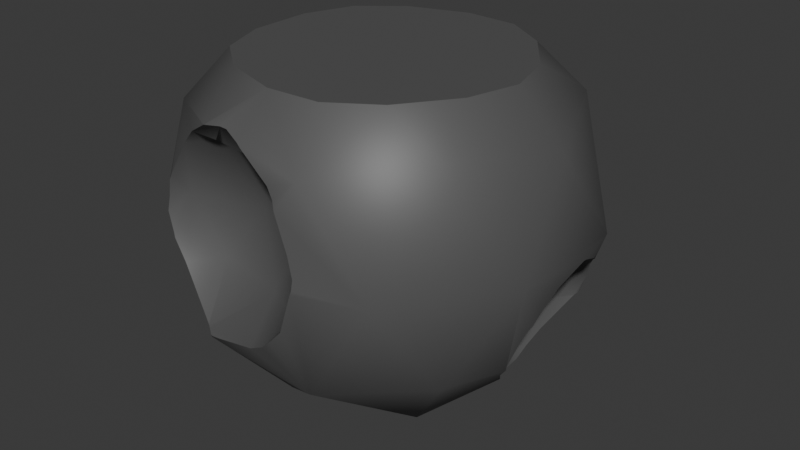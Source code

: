 # Source: asteroid_platform.blend  (saved by Blender 5.0.119; exported with 4.5.12 LTS)
import bpy
from mathutils import Matrix  # noqa: F401  (used for matrix-valued properties, if any)

bpy.ops.wm.read_factory_settings(use_empty=True)
scene = bpy.context.scene
scene.name = 'Scene'

# ---- collections
col_collection = bpy.data.collections.new('Collection'); scene.collection.children.link(col_collection)

# ---- materials (node trees are filled in below, after node groups)
mat_material_001 = bpy.data.materials.new('Material.001')

# ---- node groups
ng_smooth_by_angle = bpy.data.node_groups.new('Smooth by Angle', 'GeometryNodeTree')
_s = ng_smooth_by_angle.interface.new_socket(name='Mesh', in_out='OUTPUT', socket_type='NodeSocketGeometry')
_s = ng_smooth_by_angle.interface.new_socket(name='Mesh', in_out='INPUT', socket_type='NodeSocketGeometry')
_s = ng_smooth_by_angle.interface.new_socket(name='Angle', in_out='INPUT', socket_type='NodeSocketFloat')
_s.subtype = 'ANGLE'
_s.default_value = 0.5236
_s.min_value = 0.0
_s.max_value = 3.142
_s.description = 'Maximum face angle for smooth edges'
_s = ng_smooth_by_angle.interface.new_socket(name='Ignore Sharpness', in_out='INPUT', socket_type='NodeSocketBool')
_s.force_non_field = True
ng_smooth_by_angle.is_modifier = True
_N = ng_smooth_by_angle.nodes; _L = ng_smooth_by_angle.links
n0 = _N.new('GeometryNodeSetShadeSmooth'); n0.name = 'Set Shade Smooth'; n0.location = (120, -80)
n0.domain = 'EDGE'
n1 = _N.new('GeometryNodeSetShadeSmooth'); n1.name = 'Set Shade Smooth.001'; n1.location = (300, -80)
n2 = _N.new('NodeGroupOutput'); n2.name = 'Group Output'; n2.location = (480, -80)
n3 = _N.new('GeometryNodeInputMeshEdgeAngle'); n3.name = 'Edge Angle'; n3.location = (-440, -240)
n4 = _N.new('NodeGroupInput'); n4.name = 'Group Input'; n4.location = (-80, -80)
n5 = _N.new('GeometryNodeInputEdgeSmooth'); n5.name = 'Is Edge Smooth'; n5.location = (-260, -120)
n6 = _N.new('GeometryNodeInputShadeSmooth'); n6.name = 'Is Shade Smooth'; n6.location = (-440, -397)
n7 = _N.new('FunctionNodeCompare'); n7.name = 'Compare'; n7.location = (-260, -260)
n7.operation = 'LESS_EQUAL'
n7.inputs[6].default_value = (0.0, 0.0, 0.0, 0.0)
n7.inputs[7].default_value = (0.0, 0.0, 0.0, 0.0)
n8 = _N.new('FunctionNodeBooleanMath'); n8.name = 'Boolean Math.001'; n8.location = (-80, -260)
n9 = _N.new('NodeGroupInput'); n9.name = 'Group Input.001'; n9.location = (-440, -329)
n10 = _N.new('NodeGroupInput'); n10.name = 'Group Input.002'; n10.location = (-259, -189)
n11 = _N.new('FunctionNodeBooleanMath'); n11.name = 'Boolean Math'; n11.location = (-80, -149)
n11.operation = 'OR'
n12 = _N.new('FunctionNodeBooleanMath'); n12.name = 'Boolean Math.002'; n12.location = (-260, -380)
n12.operation = 'OR'
n13 = _N.new('NodeGroupInput'); n13.name = 'Group Input.003'; n13.location = (-440, -460)
_L.new(n3.outputs[0], n7.inputs[0])
_L.new(n1.outputs[0], n2.inputs[0])
_L.new(n9.outputs[1], n7.inputs[1])
_L.new(n7.outputs[0], n8.inputs[0])
_L.new(n4.outputs[0], n0.inputs[0])
_L.new(n0.outputs[0], n1.inputs[0])
_L.new(n8.outputs[0], n0.inputs[2])
_L.new(n10.outputs[2], n11.inputs[1])
_L.new(n5.outputs[0], n11.inputs[0])
_L.new(n11.outputs[0], n0.inputs[1])
_L.new(n13.outputs[2], n12.inputs[1])
_L.new(n6.outputs[0], n12.inputs[0])
_L.new(n12.outputs[0], n8.inputs[1])
n2.is_active_output = True

# ---- material node trees
mat_material_001.use_nodes = True; mat_material_001.node_tree.nodes.clear()
_N = mat_material_001.node_tree.nodes; _L = mat_material_001.node_tree.links
n0 = _N.new('ShaderNodeBsdfPrincipled'); n0.name = 'Principled BSDF'; n0.location = (-200, 100)
n0.inputs[0].default_value = (0.09749, 0.09749, 0.09749, 1.0)
n1 = _N.new('ShaderNodeOutputMaterial'); n1.name = 'Material Output'; n1.location = (200, 100)
_L.new(n0.outputs[0], n1.inputs[0])
n1.is_active_output = True

# ---- world
world_world = bpy.data.worlds.new('World'); scene.world = world_world
world_world.use_nodes = True; world_world.node_tree.nodes.clear()
_N = world_world.node_tree.nodes; _L = world_world.node_tree.links
n0 = _N.new('ShaderNodeOutputWorld'); n0.name = 'World Output'; n0.location = (200, 100)
n1 = _N.new('ShaderNodeBackground'); n1.name = 'Background'; n1.location = (-200, 100)
n1.inputs[0].default_value = (0.05088, 0.05088, 0.05088, 1.0)
_L.new(n1.outputs[0], n0.inputs[0])
n0.is_active_output = True
world_world.color = (0.05088, 0.05088, 0.05088)
world_world.sun_shadow_jitter_overblur = 0.0

# ---- meshes
me_icosphere_004 = bpy.data.meshes.new('Icosphere.004')
me_icosphere_004.from_pydata([(0.0, 0.0, -1.0), (-0.7327, -0.2451, -0.2377), (0.7236, -0.5257, -0.4472), (-0.2764, -0.8506, -0.4472), (-0.2764, 0.8506, -0.4472), (-0.7327, 0.3682, -0.2377), (0.7236, 0.5257, -0.4472), (0.2764, -0.8506, 0.4472), (-0.7236, -0.5257, 0.4472), (-0.7236, 0.5257, 0.4472), (0.2764, 0.8506, 0.4472), (0.8944, 0.0, 0.4472), (-0.6331, 0.06155, 0.2839), (-0.1625, -0.5, -0.8507), (0.4253, -0.309, -0.8507), (0.2629, -0.809, -0.5257), (-0.6586, 0.06155, -0.2835), (0.4253, 0.309, -0.8507), (-0.5257, 0.0, -0.8507), (-0.6882, -0.5, -0.5257), (-0.1625, 0.5, -0.8507), (-0.6882, 0.5, -0.5257), (0.2629, 0.809, -0.5257), (-0.6001, -0.1187, 0.02311), (0.9511, -0.309, 0.0), (0.9511, 0.309, 0.0), (-0.6001, 0.2418, 0.02311), (-0.8119, -0.4103, 0.02311), (0.5878, -0.809, 0.0), (-0.5878, 0.809, 0.0), (0.5878, 0.809, 0.0), (0.0, 1.0, 0.0), (0.6882, -0.5, 0.5257), (-0.7534, -0.2301, 0.3297), (-0.8506, 0.0, 0.5257), (-0.2629, 0.809, 0.5257), (-0.7534, 0.3532, 0.3297), (0.6882, 0.5, 0.5257), (-0.4071, -0.6124, -0.198), (0.1761, -0.8019, -0.198), (-0.08472, -0.6124, 0.3237), (-0.0926, -0.6366, -0.2438), (-0.5887, -0.6366, 0.06284), (0.0969, -0.6366, 0.06284), (-0.2459, -0.5253, 0.06284), (-0.3992, -0.6366, 0.3695), (0.1555, -0.8169, 0.3695), (0.5899, 0.1628, -0.6511), (0.6588, -0.04932, -0.2903), (0.6588, 0.3748, -0.2903), (0.567, 0.0381, -0.4707), (0.7136, -0.1636, -0.4707), (0.7136, 0.4891, -0.4707), (0.567, 0.2874, -0.4707), (0.8447, -0.1636, -0.2587), (0.6075, 0.1628, -0.2587), (0.7791, 0.0381, -0.1276), (0.7791, 0.2874, -0.1276), (0.7661, -0.1706, -0.5461), (0.7171, -0.09702, -0.6278), (0.8048, -0.1897, -0.4974), (0.8127, -0.1958, -0.4707), (0.9021, -0.1584, -0.2562), (0.8729, -0.1842, -0.3153), (0.8958, -0.1676, -0.2661), (-0.2707, -0.8537, -0.438), (-0.2258, -0.8542, -0.4333), (0.1386, -0.8993, -0.2772), (0.07033, -0.8787, -0.3411), (-0.0189, -0.8635, -0.3912), (-0.8684, -0.3691, -0.1653), (-0.8519, -0.3184, -0.258), (-0.8801, -0.03482, -0.4527), (-0.8652, -0.08856, -0.4414), (-0.8554, -0.156, -0.4036), (-0.2828, -0.8498, -0.438), (0.773, 0.4787, -0.3502), (0.7989, 0.461, -0.2664), (0.8521, 0.4033, -0.1945), (0.8264, 0.4328, -0.2221), (-0.2631, -0.8082, 0.5263), (-0.2651, -0.8076, 0.5254), (-0.2618, -0.8082, 0.5266), (-0.1808, -0.7954, 0.5364), (-0.03731, -0.8264, 0.4929), (-0.06428, -0.8169, 0.5053), (-0.1442, -0.7954, 0.5342), (-0.8386, 0.06155, 0.5088), (-0.8431, 0.04601, 0.5091), (-0.8318, 0.1117, 0.4867), (-0.8552, 0.01386, 0.5022), (-0.8077, 0.3994, 0.3194), (-0.8192, 0.4347, 0.2594), (-0.8058, 0.3532, 0.3621), (-0.8579, -0.02242, 0.4876), (-0.8355, -0.2301, 0.3805), (-0.8385, -0.3026, 0.3135), (-0.8667, -0.3894, 0.1658), (-0.6235, -0.7092, 0.1773), (-0.6327, -0.7154, 0.1478), (-0.4307, -0.7334, 0.4323), (-0.5172, -0.7092, 0.3494), (0.181, -0.8788, 0.3597), (0.1403, -0.8637, 0.3999), (0.1995, -0.8922, 0.3228), (-0.8005, 0.4984, 0.08273), (-0.7982, 0.5145, 0.02311), (-0.8018, 0.5145, 0.0), (-0.8182, 0.4055, -0.2657), (-0.8129, 0.4175, -0.2514), (-0.8013, 0.5113, -0.01183), (-0.8801, 0.03482, -0.4527), (-0.8369, 0.1911, -0.4197), (-0.8204, 0.3045, -0.3563), (-0.6435, -0.7324, 0.0), (-0.646, -0.7154, 0.06284), (-0.8588, -0.4166, 0.09038), (-0.862, -0.4266, 0.02311), (-0.8677, -0.4238, 0.0), (-0.6114, -0.7363, -0.1237), (-0.6198, -0.7324, -0.1), (-0.8633, -0.4103, -0.06001), (-0.5527, -0.7363, -0.2258), (-0.3194, -0.8238, -0.4333), (-0.3431, -0.8094, -0.4247), (-0.3355, -0.8131, -0.4294), (0.2617, -0.8941, 0.157), (0.2848, -0.9054, 0.01564), (0.2801, -0.909, 0.0), (0.287, -0.8984, 0.06284), (0.1982, -0.8931, -0.2116), (0.9114, -0.1151, -0.2077), (0.9267, -0.009853, -0.1276), (0.9373, 0.1725, -0.07204), (0.9322, 0.2509, -0.0988), (0.9373, 0.153, -0.07204), (0.8993, 0.3265, -0.1276), (0.7436, 0.4891, -0.4222), (0.7319, 0.4914, -0.4524), (-0.8856, 0.0, -0.4569), (0.6248, 0.2475, -0.6645), (0.6292, 0.1628, -0.6942), (0.63, 0.1603, -0.6943), (0.7152, 0.4896, -0.4707), (0.7143, 0.4892, -0.4718), (0.7129, 0.4871, -0.4742), (0.6382, 0.3391, -0.6131), (0.6544, 0.006447, -0.6757), (0.6779, -0.05369, -0.6577), (0.6653, -0.03331, -0.6673), (0.4266, -0.5, 0.6874), (0.2086, -0.6419, 0.6874), (-0.3437, -0.5602, 0.6874), (-0.546, -0.3967, 0.6874), (-0.639, 0.1538, 0.6874), (-0.546, 0.3967, 0.6874), (-0.05123, 0.6552, 0.6874), (0.2086, 0.6419, 0.6874), (0.6074, 0.2512, 0.6874), (0.6749, 0.0, 0.6874), (0.4266, 0.5, 0.6874), (-0.3437, 0.5602, 0.6874), (-0.639, -0.1538, 0.6874), (-0.05123, -0.6552, 0.6874), (0.6074, -0.2512, 0.6874)], [], [(0, 14, 13), (58, 60, 2, 14, 59), (18, 0, 13), (20, 0, 18), (20, 17, 0), (64, 62, 24, 2, 60, 61, 63), (66, 65, 3, 15, 67, 68, 69), (73, 72, 19, 70, 71, 74), (29, 4, 21), (30, 6, 22), (28, 2, 24), (3, 65, 75), (29, 31, 4), (76, 6, 30, 25, 78, 79, 77), (7, 32, 150, 151), (153, 8, 81, 80, 152), (9, 34, 154, 155), (10, 35, 156, 157), (159, 11, 37, 158), (158, 37, 160), (10, 157, 160, 37), (156, 35, 161), (161, 35, 9, 155), (34, 162, 154), (34, 8, 153, 162), (80, 82, 163, 152), (82, 83, 86, 85, 84, 7, 151, 163), (150, 32, 164), (164, 32, 11, 159), (11, 25, 37), (37, 25, 30), (10, 37, 30), (35, 10, 31), (35, 31, 29), (9, 35, 29), (88, 90, 34, 9, 92, 91, 93, 89, 87), (90, 94, 34), (96, 97, 8, 34, 94, 95), (100, 81, 8, 99, 98, 101), (102, 104, 7, 84, 103), (7, 28, 32), (32, 28, 24), (32, 24, 11), (10, 30, 31), (31, 30, 22), (31, 22, 4), (105, 92, 9, 29, 107, 106), (107, 29, 21, 108, 109, 110), (113, 108, 21, 111, 112), (117, 118, 114, 115, 99, 8, 97, 116), (120, 114, 118, 121, 70, 19, 119), (122, 119, 19, 3, 75, 123, 125, 124), (127, 128, 28, 7, 104, 126, 129), (130, 67, 15, 28, 128), (28, 15, 2), (11, 24, 25), (133, 134, 25, 24, 62, 131, 132, 135), (137, 138, 6, 76), (25, 134, 136, 78), (22, 6, 17), (22, 17, 20), (4, 22, 20), (4, 20, 21), (21, 20, 18), (21, 18, 139, 111), (18, 19, 72, 139), (18, 13, 19), (19, 13, 3), (141, 142, 17, 6, 138, 143, 144, 145, 146, 140), (148, 59, 14, 17, 142, 147, 149), (0, 17, 14), (3, 13, 15), (13, 14, 15), (14, 2, 15), (1, 16, 73, 74), (23, 16, 1), (5, 110, 109), (27, 23, 1), (106, 107, 110, 5, 26), (95, 33, 96), (36, 12, 87, 89), (93, 36, 89), (91, 36, 93), (94, 90, 88, 33, 95), (12, 33, 88, 87), (12, 36, 26), (106, 26, 36, 105), (105, 36, 91, 92), (96, 33, 27, 116, 97), (33, 23, 27), (33, 12, 23), (116, 27, 117), (27, 121, 118, 117), (71, 70, 121, 27, 1), (12, 26, 23), (23, 26, 16), (26, 5, 16), (5, 109, 108, 113), (16, 5, 113, 112), (111, 139, 72, 73, 16, 112), (74, 71, 1), (65, 66, 123, 75), (119, 122, 38, 42, 120), (43, 41, 39), (42, 38, 44), (43, 39, 127, 129), (83, 45, 40, 86), (103, 46, 102), (85, 46, 103, 84), (85, 86, 40, 46), (82, 80, 81, 100, 45, 83), (100, 101, 45), (102, 46, 126, 104), (46, 43, 129, 126), (40, 43, 46), (45, 44, 40), (45, 42, 44), (42, 45, 101, 98), (40, 44, 43), (44, 41, 43), (44, 38, 41), (115, 42, 98, 99), (42, 115, 114, 120), (39, 130, 128, 127), (68, 39, 41, 69), (125, 123, 66, 69, 41), (125, 41, 38, 124), (124, 38, 122), (39, 68, 67, 130), (50, 149, 147, 47), (144, 52, 145), (51, 61, 60, 58), (50, 47, 53), (52, 144, 143), (56, 54, 48), (57, 55, 49), (134, 133, 57, 136), (136, 57, 79, 78), (49, 77, 79, 57), (135, 56, 57, 133), (55, 57, 56), (56, 48, 55), (56, 135, 132), (56, 132, 131, 54), (54, 131, 62, 64), (52, 143, 138, 137), (137, 76, 77, 49, 52), (55, 53, 49), (55, 50, 53), (48, 50, 55), (48, 54, 51), (51, 54, 63, 61), (54, 64, 63), (49, 53, 52), (145, 52, 53, 146), (146, 53, 47, 140), (48, 51, 50), (149, 50, 51, 148), (51, 58, 59, 148), (140, 47, 141), (141, 47, 147, 142), (155, 154, 162, 153, 152, 163, 151, 150, 164, 159, 158, 160, 157, 156, 161)])
me_icosphere_004.polygons.foreach_set('use_smooth', [True] * 162)
_uv = me_icosphere_004.uv_layers.new(name='UVMap')
_uv.uv.foreach_set('vector', [0.1818, 0.0, 0.2273, 0.07873, 0.1364, 0.07873, 0.3351, 0.1477, 0.3308, 0.1575, 0.2727, 0.1575, 0.3182, 0.07873, 0.3494, 0.1327, 0.8636, 0.07873, 0.9091, 0.0, 0.9545, 0.07873, 0.6818, 0.07873, 0.7273, 0.0, 0.7727, 0.07873, 0.5909, 0.07873, 0.5, 0.07873, 0.5455, 0.0, 0.3386, 0.196, 0.3403, 0.1978, 0.3182, 0.2362, 0.2727, 0.1575, 0.3308, 0.1575, 0.3302, 0.1617, 0.3348, 0.1875, 0.09939, 0.1609, 0.09185, 0.1591, 0.09091, 0.1575, 0.1818, 0.1575, 0.1603, 0.1947, 0.149, 0.1828, 0.1341, 0.1726, 0.8339, 0.1606, 0.8245, 0.1575, 0.9091, 0.1575, 0.8779, 0.2114, 0.8709, 0.1954, 0.8451, 0.1683, 0.6818, 0.2362, 0.6364, 0.1575, 0.7273, 0.1575, 0.5, 0.2362, 0.4545, 0.1575, 0.5455, 0.1575, 0.2273, 0.2362, 0.2727, 0.1575, 0.3182, 0.2362, 0.09091, 0.1575, 0.09185, 0.1591, 0.08997, 0.1591, 0.6818, 0.2362, 0.5909, 0.2362, 0.6364, 0.1575, 0.4447, 0.1745, 0.4545, 0.1575, 0.5, 0.2362, 0.4091, 0.2362, 0.4289, 0.2019, 0.4346, 0.1971, 0.4403, 0.1893, 0.1818, 0.3149, 0.2727, 0.3149, 0.2501, 0.3541, 0.2089, 0.3618, 0.02706, 0.3618, 0.0, 0.3149, 0.09046, 0.3149, 0.09084, 0.315, 0.06829, 0.3541, 0.7273, 0.3149, 0.8182, 0.3149, 0.7956, 0.3541, 0.7543, 0.3618, 0.5455, 0.3149, 0.6364, 0.3149, 0.6137, 0.3541, 0.5725, 0.3618, 0.3907, 0.3618, 0.3636, 0.3149, 0.4545, 0.3149, 0.4319, 0.3541, 0.4319, 0.3541, 0.4545, 0.3149, 0.4772, 0.3541, 0.5455, 0.3149, 0.5184, 0.3618, 0.4772, 0.3541, 0.4545, 0.3149, 0.6137, 0.3541, 0.6364, 0.3149, 0.659, 0.3541, 0.659, 0.3541, 0.6364, 0.3149, 0.7273, 0.3149, 0.7002, 0.3618, 0.8182, 0.3149, 0.8408, 0.3541, 0.7956, 0.3541, 0.8182, 0.3149, 0.9091, 0.3149, 0.882, 0.3618, 0.8408, 0.3541, 0.09084, 0.315, 0.09103, 0.3151, 0.1135, 0.3541, 0.06829, 0.3541, 0.09103, 0.3151, 0.1032, 0.3195, 0.1092, 0.3202, 0.1238, 0.3166, 0.1289, 0.3149, 0.1818, 0.3149, 0.1548, 0.3618, 0.1135, 0.3541, 0.2501, 0.3541, 0.2727, 0.3149, 0.2953, 0.3541, 0.2953, 0.3541, 0.2727, 0.3149, 0.3636, 0.3149, 0.3366, 0.3618, 0.3636, 0.3149, 0.4091, 0.2362, 0.4545, 0.3149, 0.4545, 0.3149, 0.4091, 0.2362, 0.5, 0.2362, 0.5455, 0.3149, 0.4545, 0.3149, 0.5, 0.2362, 0.6364, 0.3149, 0.5455, 0.3149, 0.5909, 0.2362, 0.6364, 0.3149, 0.5909, 0.2362, 0.6818, 0.2362, 0.7273, 0.3149, 0.6364, 0.3149, 0.6818, 0.2362, 0.8104, 0.3133, 0.8161, 0.3114, 0.8182, 0.3149, 0.7273, 0.3149, 0.7464, 0.2818, 0.7516, 0.2908, 0.759, 0.2967, 0.7992, 0.3112, 0.8077, 0.3137, 0.8161, 0.3114, 0.8215, 0.3092, 0.8182, 0.3149, 0.8677, 0.2875, 0.8805, 0.2654, 0.9091, 0.3149, 0.8182, 0.3149, 0.8215, 0.3092, 0.8561, 0.2967, 0.06037, 0.3041, 0.09046, 0.3149, 0.0, 0.3149, 0.03043, 0.2622, 0.03113, 0.2669, 0.04601, 0.2927, 0.166, 0.2986, 0.1692, 0.293, 0.1818, 0.3149, 0.1289, 0.3149, 0.159, 0.3041, 0.1818, 0.3149, 0.2273, 0.2362, 0.2727, 0.3149, 0.2727, 0.3149, 0.2273, 0.2362, 0.3182, 0.2362, 0.2727, 0.3149, 0.3182, 0.2362, 0.3636, 0.3149, 0.5455, 0.3149, 0.5, 0.2362, 0.5909, 0.2362, 0.5909, 0.2362, 0.5, 0.2362, 0.5455, 0.1575, 0.5909, 0.2362, 0.5455, 0.1575, 0.6364, 0.1575, 0.7372, 0.2508, 0.7464, 0.2818, 0.7273, 0.3149, 0.6818, 0.2362, 0.7354, 0.2362, 0.7351, 0.2403, 0.7354, 0.2362, 0.6818, 0.2362, 0.7273, 0.1575, 0.7498, 0.1964, 0.7479, 0.1985, 0.7357, 0.2344, 0.7658, 0.1795, 0.7498, 0.1964, 0.7273, 0.1575, 0.8119, 0.1575, 0.7847, 0.1666, 0.8853, 0.2403, 0.8845, 0.2362, 0.9406, 0.2362, 0.9384, 0.2473, 0.9395, 0.2622, 0.9091, 0.3149, 0.8805, 0.2654, 0.8844, 0.2521, 0.9427, 0.2212, 0.9406, 0.2362, 0.8845, 0.2362, 0.8833, 0.2272, 0.8779, 0.2114, 0.9091, 0.1575, 0.9439, 0.2177, 0.9516, 0.2001, 0.9439, 0.2177, 0.9091, 0.1575, 1.0, 0.1575, 0.9991, 0.1591, 0.9915, 0.1609, 0.9883, 0.162, 0.9869, 0.1629, 0.1805, 0.2389, 0.1797, 0.2362, 0.2273, 0.2362, 0.1818, 0.3149, 0.1692, 0.293, 0.1778, 0.2638, 0.1811, 0.2473, 0.1689, 0.2045, 0.1603, 0.1947, 0.1818, 0.1575, 0.2273, 0.2362, 0.1797, 0.2362, 0.2273, 0.2362, 0.1818, 0.1575, 0.2727, 0.1575, 0.3636, 0.3149, 0.3182, 0.2362, 0.4091, 0.2362, 0.389, 0.2254, 0.4005, 0.2214, 0.4091, 0.2362, 0.3182, 0.2362, 0.3403, 0.1978, 0.3467, 0.2051, 0.3622, 0.2171, 0.3861, 0.2254, 0.4477, 0.1625, 0.4486, 0.1575, 0.4545, 0.1575, 0.4447, 0.1745, 0.4091, 0.2362, 0.4005, 0.2214, 0.4143, 0.2148, 0.4289, 0.2019, 0.5455, 0.1575, 0.4545, 0.1575, 0.5, 0.07873, 0.5455, 0.1575, 0.5, 0.07873, 0.5909, 0.07873, 0.6364, 0.1575, 0.5455, 0.1575, 0.5909, 0.07873, 0.6364, 0.1575, 0.6818, 0.07873, 0.7273, 0.1575, 0.7273, 0.1575, 0.6818, 0.07873, 0.7727, 0.07873, 0.7273, 0.1575, 0.7727, 0.07873, 0.8171, 0.1556, 0.8119, 0.1575, 0.8636, 0.07873, 0.9091, 0.1575, 0.8245, 0.1575, 0.8193, 0.1556, 0.8636, 0.07873, 0.9545, 0.07873, 0.9091, 0.1575, 0.9091, 0.1575, 0.9545, 0.07873, 1.0, 0.1575, 0.3876, 0.1166, 0.3872, 0.1166, 0.4091, 0.07873, 0.4545, 0.1575, 0.4486, 0.1575, 0.4479, 0.1536, 0.4478, 0.1534, 0.4474, 0.153, 0.4193, 0.1282, 0.4027, 0.1202, 0.3557, 0.1255, 0.3494, 0.1327, 0.3182, 0.07873, 0.4091, 0.07873, 0.3872, 0.1166, 0.3646, 0.1211, 0.3587, 0.1232, 0.3636, 0.0, 0.4091, 0.07873, 0.3182, 0.07873, 0.09091, 0.1575, 0.1364, 0.07873, 0.1818, 0.1575, 0.1364, 0.07873, 0.2273, 0.07873, 0.1818, 0.1575, 0.2273, 0.07873, 0.2727, 0.1575, 0.1818, 0.1575, 0.2727, 0.1575, 0.3636, 0.1575, 0.3258, 0.09189, 0.3048, 0.102, 0.3182, 0.2362, 0.3636, 0.1575, 0.2727, 0.1575, 0.4545, 0.1575, 0.4939, 0.2256, 0.4817, 0.1575, 0.2273, 0.2362, 0.3182, 0.2362, 0.2727, 0.1575, 0.4941, 0.2362, 0.4946, 0.2292, 0.4939, 0.2256, 0.4545, 0.1575, 0.4091, 0.2362, 0.2605, 0.336, 0.2727, 0.3149, 0.2405, 0.3149, 0.4545, 0.3149, 0.3636, 0.3149, 0.4071, 0.3902, 0.4169, 0.3801, 0.4623, 0.3284, 0.4545, 0.3149, 0.4169, 0.3801, 0.4751, 0.3149, 0.4545, 0.3149, 0.4623, 0.3284, 0.2996, 0.3805, 0.3074, 0.3866, 0.3158, 0.3895, 0.2727, 0.3149, 0.2605, 0.336, 0.3636, 0.3149, 0.2727, 0.3149, 0.3158, 0.3895, 0.3202, 0.3902, 0.3636, 0.3149, 0.4545, 0.3149, 0.4091, 0.2362, 0.4941, 0.2362, 0.4091, 0.2362, 0.4545, 0.3149, 0.4912, 0.2515, 0.4912, 0.2515, 0.4545, 0.3149, 0.4751, 0.3149, 0.484, 0.2995, 0.2405, 0.3149, 0.2727, 0.3149, 0.2273, 0.2362, 0.2156, 0.2565, 0.2186, 0.277, 0.2727, 0.3149, 0.3182, 0.2362, 0.2273, 0.2362, 0.2727, 0.3149, 0.3636, 0.3149, 0.3182, 0.2362, 0.2156, 0.2565, 0.2273, 0.2362, 0.214, 0.2362, 0.2273, 0.2362, 0.215, 0.2148, 0.2129, 0.2303, 0.214, 0.2362, 0.2324, 0.1575, 0.2203, 0.1849, 0.215, 0.2148, 0.2273, 0.2362, 0.2727, 0.1575, 0.3636, 0.3149, 0.4091, 0.2362, 0.3182, 0.2362, 0.3182, 0.2362, 0.4091, 0.2362, 0.3636, 0.1575, 0.4091, 0.2362, 0.4545, 0.1575, 0.3636, 0.1575, 0.4545, 0.1575, 0.4817, 0.1575, 0.4826, 0.1523, 0.4774, 0.1178, 0.3636, 0.1575, 0.4545, 0.1575, 0.4316, 0.1178, 0.3963, 0.1009, 0.3569, 0.08718, 0.3481, 0.08543, 0.3393, 0.08718, 0.3258, 0.09189, 0.3636, 0.1575, 0.3963, 0.1009, 0.2407, 0.102, 0.2324, 0.1575, 0.2727, 0.1575, 0.5713, 0.07447, 0.5604, 0.07873, 0.5853, 0.07873, 0.5745, 0.07447, 0.7048, 0.1876, 0.6915, 0.1575, 0.6364, 0.1575, 0.6818, 0.2362, 0.706, 0.1944, 0.5, 0.2362, 0.5455, 0.1575, 0.4545, 0.1575, 0.6818, 0.2362, 0.6364, 0.1575, 0.5909, 0.2362, 0.5, 0.2362, 0.4545, 0.1575, 0.4173, 0.2219, 0.4184, 0.2362, 0.5963, 0.3843, 0.6364, 0.3149, 0.5455, 0.3149, 0.5861, 0.3854, 0.4473, 0.3276, 0.4545, 0.3149, 0.4352, 0.3149, 0.4871, 0.3713, 0.4545, 0.3149, 0.4473, 0.3276, 0.4812, 0.3662, 0.4871, 0.3713, 0.5048, 0.3854, 0.5455, 0.3149, 0.4545, 0.3149, 0.6168, 0.3802, 0.6171, 0.3801, 0.6175, 0.3797, 0.6514, 0.341, 0.6364, 0.3149, 0.5963, 0.3843, 0.6514, 0.341, 0.6763, 0.3149, 0.6364, 0.3149, 0.4352, 0.3149, 0.4545, 0.3149, 0.423, 0.2604, 0.4298, 0.3054, 0.4545, 0.3149, 0.5, 0.2362, 0.4184, 0.2362, 0.423, 0.2604, 0.5455, 0.3149, 0.5, 0.2362, 0.4545, 0.3149, 0.6364, 0.3149, 0.5909, 0.2362, 0.5455, 0.3149, 0.6364, 0.3149, 0.6818, 0.2362, 0.5909, 0.2362, 0.6818, 0.2362, 0.6364, 0.3149, 0.6763, 0.3149, 0.7018, 0.2707, 0.5455, 0.3149, 0.5909, 0.2362, 0.5, 0.2362, 0.5909, 0.2362, 0.5455, 0.1575, 0.5, 0.2362, 0.5909, 0.2362, 0.6364, 0.1575, 0.5455, 0.1575, 0.7064, 0.2362, 0.6818, 0.2362, 0.7018, 0.2707, 0.7044, 0.2618, 0.6818, 0.2362, 0.7064, 0.2362, 0.7095, 0.2201, 0.706, 0.1944, 0.4545, 0.1575, 0.4275, 0.1575, 0.4167, 0.2177, 0.4173, 0.2219, 0.4822, 0.1096, 0.4545, 0.1575, 0.5455, 0.1575, 0.5101, 0.09621, 0.59, 0.08036, 0.5853, 0.07873, 0.5604, 0.07873, 0.5101, 0.09621, 0.5455, 0.1575, 0.59, 0.08036, 0.5455, 0.1575, 0.6364, 0.1575, 0.5926, 0.08161, 0.6802, 0.08161, 0.6364, 0.1575, 0.6915, 0.1575, 0.4545, 0.1575, 0.4269, 0.1096, 0.4233, 0.1339, 0.4275, 0.1575, 0.8636, 0.2362, 0.9058, 0.1632, 0.8886, 0.1575, 0.8182, 0.1575, 0.6815, 0.2357, 0.6818, 0.2362, 0.6826, 0.2349, 0.04546, 0.2362, 0.08347, 0.2362, 0.08003, 0.2246, 0.06445, 0.2033, 0.8636, 0.2362, 0.8182, 0.1575, 0.7727, 0.2362, 0.6818, 0.2362, 0.6815, 0.2357, 0.6812, 0.2362, 0.04546, 0.3937, 0.09091, 0.3149, 0.0, 0.3149, 0.7727, 0.3937, 0.8182, 0.3149, 0.7273, 0.3149, 0.6328, 0.4313, 0.6399, 0.4662, 0.6818, 0.3937, 0.6357, 0.3937, 0.6357, 0.3937, 0.6818, 0.3937, 0.6491, 0.3369, 0.6434, 0.3534, 0.7273, 0.3149, 0.6587, 0.3149, 0.6491, 0.3369, 0.6818, 0.3937, 0.8217, 0.4662, 0.8636, 0.3937, 0.7727, 0.3937, 0.8146, 0.4662, 0.8182, 0.3149, 0.7727, 0.3937, 0.8636, 0.3937, 0.8636, 0.3937, 0.9091, 0.3149, 0.8182, 0.3149, 0.04546, 0.3937, 0.08736, 0.4662, 0.102, 0.3937, 0.04546, 0.3937, 0.102, 0.3937, 0.1086, 0.3455, 0.09091, 0.3149, 0.09091, 0.3149, 0.1086, 0.3455, 0.1131, 0.3204, 0.1123, 0.3149, 0.6818, 0.2362, 0.6812, 0.2362, 0.6752, 0.243, 0.6714, 0.2542, 0.6714, 0.2542, 0.6636, 0.282, 0.6587, 0.3149, 0.7273, 0.3149, 0.6818, 0.2362, 0.8182, 0.3149, 0.7727, 0.2362, 0.7273, 0.3149, 0.8182, 0.3149, 0.8636, 0.2362, 0.7727, 0.2362, 0.9091, 0.3149, 0.8636, 0.2362, 0.8182, 0.3149, 0.0, 0.3149, 0.09091, 0.3149, 0.04546, 0.2362, 0.04546, 0.2362, 0.09091, 0.3149, 0.103, 0.2939, 0.08347, 0.2362, 0.09091, 0.3149, 0.1123, 0.3149, 0.103, 0.2939, 0.7273, 0.3149, 0.7727, 0.2362, 0.6818, 0.2362, 0.6826, 0.2349, 0.6818, 0.2362, 0.7727, 0.2362, 0.7422, 0.1833, 0.7422, 0.1833, 0.7727, 0.2362, 0.8182, 0.1575, 0.78, 0.1575, 0.9091, 0.3149, 0.9545, 0.2362, 0.8636, 0.2362, 0.9058, 0.1632, 0.8636, 0.2362, 0.9545, 0.2362, 0.9145, 0.1668, 0.9545, 0.2362, 0.9735, 0.2033, 0.9385, 0.1754, 0.9145, 0.1668, 0.78, 0.1575, 0.8182, 0.1575, 0.8062, 0.1367, 0.8302, 0.1367, 0.8182, 0.1575, 0.8886, 0.1575, 0.8312, 0.1368, 0.7841, 0.5956, 0.79, 0.6136, 0.79, 0.6364, 0.7841, 0.6544, 0.7715, 0.6666, 0.7532, 0.6736, 0.737, 0.6726, 0.7233, 0.6621, 0.712, 0.6436, 0.7078, 0.625, 0.712, 0.6064, 0.7233, 0.5879, 0.737, 0.5774, 0.7532, 0.5764, 0.7715, 0.5834])
me_icosphere_004.materials.append(mat_material_001)
me_icosphere_004.update()

# ---- objects
ob_icosphere = bpy.data.objects.new('Icosphere', me_icosphere_004)

# ---- transforms, parenting, visibility, modifiers, constraints
ob_icosphere.location = (0.0, 0.0, 0.0)
ob_icosphere.scale = (1.792, 1.792, 1.792)
_m = ob_icosphere.modifiers.new('Smooth by Angle', 'NODES')
_m.node_group = ng_smooth_by_angle
_m.use_pin_to_last = True
_m.show_group_selector = False

# ---- collection membership
col_collection.objects.link(ob_icosphere)

# ---- scene / render settings (as saved in the file)
scene.frame_start = 1; scene.frame_end = 250; scene.frame_set(1)
scene.render.engine = 'BLENDER_EEVEE_NEXT'
scene.render.bake_bias = 0.0
scene.render.bake_samples = 0
scene.cycles.sampling_pattern = 'TABULATED_SOBOL'
scene.eevee.use_volume_custom_range = False
bpy.context.view_layer.update()

# ---- added for rendering (the .blend has no active camera and no usable light): camera, sun
cam_auto = bpy.data.cameras.new('AutoCamera')
cam_auto.lens = 50.0
cam_auto.sensor_width = 36.0
cam_auto.clip_end = 1000.0
ob_auto_camera = bpy.data.objects.new('AutoCamera', cam_auto)
scene.collection.objects.link(ob_auto_camera)
ob_auto_camera.location = (5.26728, -6.16875, 3.88674)
ob_auto_camera.rotation_euler = (1.09748, -7.21219e-08, 0.694738)
scene.camera = ob_auto_camera
light_auto_sun = bpy.data.lights.new('AutoSun', 'SUN')
light_auto_sun.energy = 3.0
light_auto_sun.angle = 0.0523599
ob_auto_sun = bpy.data.objects.new('AutoSun', light_auto_sun)
scene.collection.objects.link(ob_auto_sun)
ob_auto_sun.rotation_euler = (0.872665, 0.174533, 0.523599)
bpy.context.view_layer.update()
